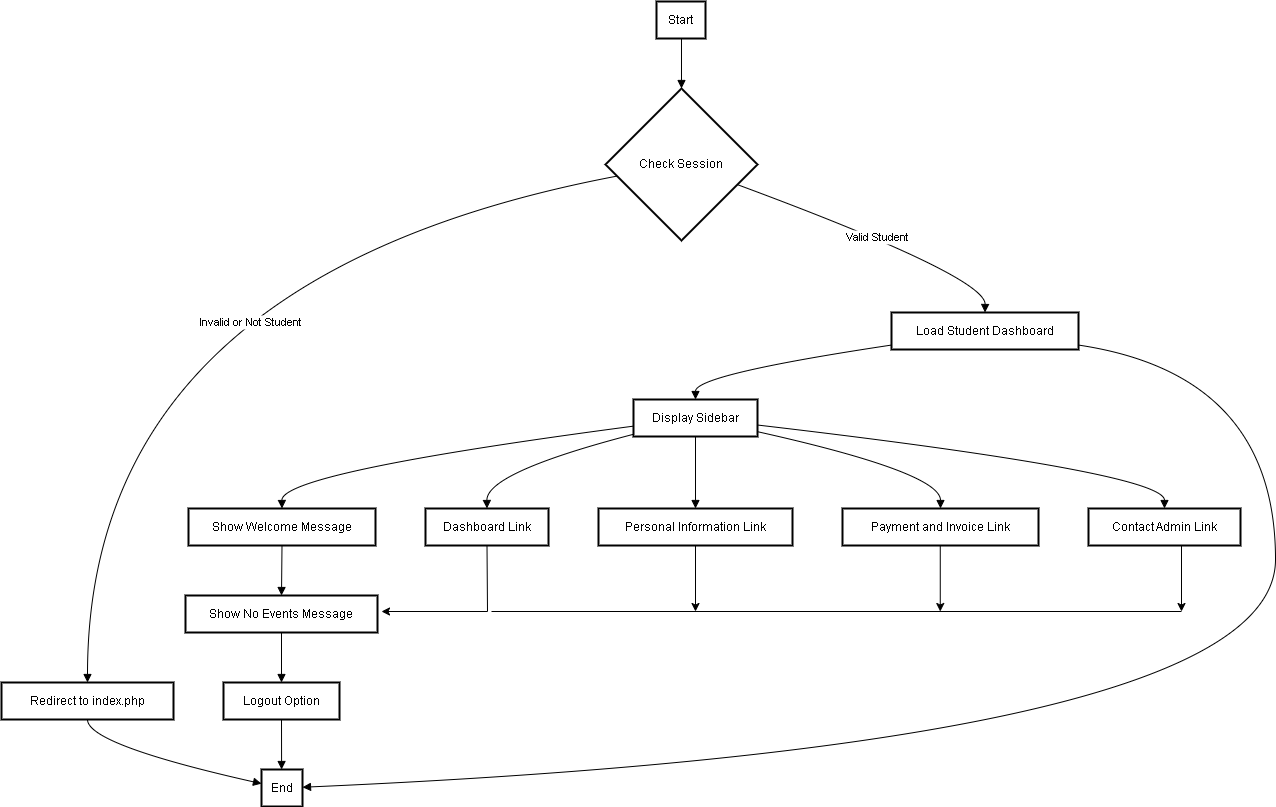

The diagram above was exported from draw.io. Its source (the exported page's mxGraphModel, read from the mxfile embedded in the PNG):
<mxGraphModel dx="1434" dy="752" grid="1" gridSize="10" guides="1" tooltips="1" connect="1" arrows="1" fold="1" page="1" pageScale="1" pageWidth="850" pageHeight="1100" math="0" shadow="0">
  <root>
    <mxCell id="0" />
    <mxCell id="1" parent="0" />
    <mxCell id="jR54kwiIPZkIkS7GR_6o-20" value="Start" style="whiteSpace=wrap;strokeWidth=2;" vertex="1" parent="1">
      <mxGeometry x="675" y="210" width="49" height="37" as="geometry" />
    </mxCell>
    <mxCell id="jR54kwiIPZkIkS7GR_6o-21" value="Check Session" style="rhombus;strokeWidth=2;whiteSpace=wrap;" vertex="1" parent="1">
      <mxGeometry x="624" y="297" width="152" height="152" as="geometry" />
    </mxCell>
    <mxCell id="jR54kwiIPZkIkS7GR_6o-22" value="Redirect to index.php" style="whiteSpace=wrap;strokeWidth=2;" vertex="1" parent="1">
      <mxGeometry x="20" y="891" width="172" height="37" as="geometry" />
    </mxCell>
    <mxCell id="jR54kwiIPZkIkS7GR_6o-23" value="Load Student Dashboard" style="whiteSpace=wrap;strokeWidth=2;" vertex="1" parent="1">
      <mxGeometry x="910" y="521" width="187" height="37" as="geometry" />
    </mxCell>
    <mxCell id="jR54kwiIPZkIkS7GR_6o-24" value="Display Sidebar" style="whiteSpace=wrap;strokeWidth=2;" vertex="1" parent="1">
      <mxGeometry x="652" y="608" width="124" height="37" as="geometry" />
    </mxCell>
    <mxCell id="jR54kwiIPZkIkS7GR_6o-25" value="Show Welcome Message" style="whiteSpace=wrap;strokeWidth=2;" vertex="1" parent="1">
      <mxGeometry x="207" y="717" width="187" height="37" as="geometry" />
    </mxCell>
    <mxCell id="jR54kwiIPZkIkS7GR_6o-26" value="Show No Events Message" style="whiteSpace=wrap;strokeWidth=2;" vertex="1" parent="1">
      <mxGeometry x="204" y="804" width="192" height="37" as="geometry" />
    </mxCell>
    <mxCell id="jR54kwiIPZkIkS7GR_6o-27" value="Logout Option" style="whiteSpace=wrap;strokeWidth=2;" vertex="1" parent="1">
      <mxGeometry x="242" y="891" width="116" height="37" as="geometry" />
    </mxCell>
    <mxCell id="jR54kwiIPZkIkS7GR_6o-28" value="Dashboard Link" style="whiteSpace=wrap;strokeWidth=2;" vertex="1" parent="1">
      <mxGeometry x="444" y="717" width="123" height="37" as="geometry" />
    </mxCell>
    <mxCell id="jR54kwiIPZkIkS7GR_6o-29" value="Personal Information Link" style="whiteSpace=wrap;strokeWidth=2;" vertex="1" parent="1">
      <mxGeometry x="617" y="717" width="194" height="37" as="geometry" />
    </mxCell>
    <mxCell id="jR54kwiIPZkIkS7GR_6o-30" value="Payment and Invoice Link" style="whiteSpace=wrap;strokeWidth=2;" vertex="1" parent="1">
      <mxGeometry x="861" y="717" width="196" height="37" as="geometry" />
    </mxCell>
    <mxCell id="jR54kwiIPZkIkS7GR_6o-31" value="Contact Admin Link" style="whiteSpace=wrap;strokeWidth=2;" vertex="1" parent="1">
      <mxGeometry x="1107" y="717" width="152" height="37" as="geometry" />
    </mxCell>
    <mxCell id="jR54kwiIPZkIkS7GR_6o-32" value="End" style="whiteSpace=wrap;strokeWidth=2;" vertex="1" parent="1">
      <mxGeometry x="280" y="978" width="41" height="37" as="geometry" />
    </mxCell>
    <mxCell id="jR54kwiIPZkIkS7GR_6o-33" value="" style="curved=1;startArrow=none;endArrow=block;exitX=0.51;exitY=1;entryX=0.5;entryY=0;rounded=0;" edge="1" parent="1" source="jR54kwiIPZkIkS7GR_6o-20" target="jR54kwiIPZkIkS7GR_6o-21">
      <mxGeometry relative="1" as="geometry">
        <Array as="points" />
      </mxGeometry>
    </mxCell>
    <mxCell id="jR54kwiIPZkIkS7GR_6o-34" value="Invalid or Not Student" style="curved=1;startArrow=none;endArrow=block;exitX=0;exitY=0.59;entryX=0.5;entryY=0;rounded=0;" edge="1" parent="1" source="jR54kwiIPZkIkS7GR_6o-21" target="jR54kwiIPZkIkS7GR_6o-22">
      <mxGeometry x="-0.1825" y="75" relative="1" as="geometry">
        <Array as="points">
          <mxPoint x="106" y="485" />
        </Array>
        <mxPoint as="offset" />
      </mxGeometry>
    </mxCell>
    <mxCell id="jR54kwiIPZkIkS7GR_6o-35" value="Valid Student" style="curved=1;startArrow=none;endArrow=block;exitX=1;exitY=0.68;entryX=0.5;entryY=0;rounded=0;" edge="1" parent="1" source="jR54kwiIPZkIkS7GR_6o-21" target="jR54kwiIPZkIkS7GR_6o-23">
      <mxGeometry relative="1" as="geometry">
        <Array as="points">
          <mxPoint x="1004" y="485" />
        </Array>
      </mxGeometry>
    </mxCell>
    <mxCell id="jR54kwiIPZkIkS7GR_6o-36" value="" style="curved=1;startArrow=none;endArrow=block;exitX=0;exitY=0.88;entryX=0.5;entryY=0;rounded=0;" edge="1" parent="1" source="jR54kwiIPZkIkS7GR_6o-23" target="jR54kwiIPZkIkS7GR_6o-24">
      <mxGeometry relative="1" as="geometry">
        <Array as="points">
          <mxPoint x="714" y="583" />
        </Array>
      </mxGeometry>
    </mxCell>
    <mxCell id="jR54kwiIPZkIkS7GR_6o-37" value="" style="curved=1;startArrow=none;endArrow=block;exitX=0;exitY=0.72;entryX=0.5;entryY=0;rounded=0;" edge="1" parent="1" source="jR54kwiIPZkIkS7GR_6o-24" target="jR54kwiIPZkIkS7GR_6o-25">
      <mxGeometry relative="1" as="geometry">
        <Array as="points">
          <mxPoint x="300" y="681" />
        </Array>
      </mxGeometry>
    </mxCell>
    <mxCell id="jR54kwiIPZkIkS7GR_6o-38" value="" style="curved=1;startArrow=none;endArrow=block;exitX=0.5;exitY=1;entryX=0.5;entryY=0;rounded=0;" edge="1" parent="1" source="jR54kwiIPZkIkS7GR_6o-25" target="jR54kwiIPZkIkS7GR_6o-26">
      <mxGeometry relative="1" as="geometry">
        <Array as="points" />
      </mxGeometry>
    </mxCell>
    <mxCell id="jR54kwiIPZkIkS7GR_6o-39" value="" style="curved=1;startArrow=none;endArrow=block;exitX=0.5;exitY=1;entryX=0.5;entryY=0;rounded=0;" edge="1" parent="1" source="jR54kwiIPZkIkS7GR_6o-26" target="jR54kwiIPZkIkS7GR_6o-27">
      <mxGeometry relative="1" as="geometry">
        <Array as="points" />
      </mxGeometry>
    </mxCell>
    <mxCell id="jR54kwiIPZkIkS7GR_6o-40" value="" style="curved=1;startArrow=none;endArrow=block;exitX=0;exitY=0.94;entryX=0.5;entryY=0;rounded=0;" edge="1" parent="1" source="jR54kwiIPZkIkS7GR_6o-24" target="jR54kwiIPZkIkS7GR_6o-28">
      <mxGeometry relative="1" as="geometry">
        <Array as="points">
          <mxPoint x="505" y="681" />
        </Array>
      </mxGeometry>
    </mxCell>
    <mxCell id="jR54kwiIPZkIkS7GR_6o-41" value="" style="curved=1;startArrow=none;endArrow=block;exitX=0.5;exitY=1;entryX=0.5;entryY=0;rounded=0;" edge="1" parent="1" source="jR54kwiIPZkIkS7GR_6o-24" target="jR54kwiIPZkIkS7GR_6o-29">
      <mxGeometry relative="1" as="geometry">
        <Array as="points" />
      </mxGeometry>
    </mxCell>
    <mxCell id="jR54kwiIPZkIkS7GR_6o-42" value="" style="curved=1;startArrow=none;endArrow=block;exitX=1;exitY=0.87;entryX=0.5;entryY=0;rounded=0;" edge="1" parent="1" source="jR54kwiIPZkIkS7GR_6o-24" target="jR54kwiIPZkIkS7GR_6o-30">
      <mxGeometry relative="1" as="geometry">
        <Array as="points">
          <mxPoint x="959" y="681" />
        </Array>
      </mxGeometry>
    </mxCell>
    <mxCell id="jR54kwiIPZkIkS7GR_6o-43" value="" style="curved=1;startArrow=none;endArrow=block;exitX=1;exitY=0.69;entryX=0.5;entryY=0;rounded=0;" edge="1" parent="1" source="jR54kwiIPZkIkS7GR_6o-24" target="jR54kwiIPZkIkS7GR_6o-31">
      <mxGeometry relative="1" as="geometry">
        <Array as="points">
          <mxPoint x="1183" y="681" />
        </Array>
      </mxGeometry>
    </mxCell>
    <mxCell id="jR54kwiIPZkIkS7GR_6o-44" value="" style="curved=1;startArrow=none;endArrow=block;exitX=0.5;exitY=1;entryX=-0.01;entryY=0.38;rounded=0;" edge="1" parent="1" source="jR54kwiIPZkIkS7GR_6o-22" target="jR54kwiIPZkIkS7GR_6o-32">
      <mxGeometry relative="1" as="geometry">
        <Array as="points">
          <mxPoint x="106" y="953" />
        </Array>
      </mxGeometry>
    </mxCell>
    <mxCell id="jR54kwiIPZkIkS7GR_6o-45" value="" style="curved=1;startArrow=none;endArrow=block;exitX=1;exitY=0.88;entryX=0.99;entryY=0.48;rounded=0;" edge="1" parent="1" source="jR54kwiIPZkIkS7GR_6o-23" target="jR54kwiIPZkIkS7GR_6o-32">
      <mxGeometry relative="1" as="geometry">
        <Array as="points">
          <mxPoint x="1294" y="583" />
          <mxPoint x="1294" y="953" />
        </Array>
      </mxGeometry>
    </mxCell>
    <mxCell id="jR54kwiIPZkIkS7GR_6o-46" value="" style="curved=1;startArrow=none;endArrow=block;exitX=0.5;exitY=1;entryX=0.49;entryY=0;rounded=0;" edge="1" parent="1" source="jR54kwiIPZkIkS7GR_6o-27" target="jR54kwiIPZkIkS7GR_6o-32">
      <mxGeometry relative="1" as="geometry">
        <Array as="points" />
      </mxGeometry>
    </mxCell>
    <mxCell id="jR54kwiIPZkIkS7GR_6o-47" value="" style="endArrow=classic;html=1;rounded=0;exitX=0.5;exitY=1;exitDx=0;exitDy=0;" edge="1" parent="1" source="jR54kwiIPZkIkS7GR_6o-28">
      <mxGeometry width="50" height="50" relative="1" as="geometry">
        <mxPoint x="640" y="700" as="sourcePoint" />
        <mxPoint x="400" y="820" as="targetPoint" />
        <Array as="points">
          <mxPoint x="506" y="820" />
        </Array>
      </mxGeometry>
    </mxCell>
    <mxCell id="jR54kwiIPZkIkS7GR_6o-48" value="" style="endArrow=none;html=1;rounded=0;" edge="1" parent="1">
      <mxGeometry width="50" height="50" relative="1" as="geometry">
        <mxPoint x="510" y="820" as="sourcePoint" />
        <mxPoint x="1200" y="820" as="targetPoint" />
      </mxGeometry>
    </mxCell>
    <mxCell id="jR54kwiIPZkIkS7GR_6o-49" value="" style="endArrow=classic;html=1;rounded=0;exitX=0.5;exitY=1;exitDx=0;exitDy=0;" edge="1" parent="1" source="jR54kwiIPZkIkS7GR_6o-29">
      <mxGeometry width="50" height="50" relative="1" as="geometry">
        <mxPoint x="640" y="700" as="sourcePoint" />
        <mxPoint x="714" y="820" as="targetPoint" />
      </mxGeometry>
    </mxCell>
    <mxCell id="jR54kwiIPZkIkS7GR_6o-50" value="" style="endArrow=classic;html=1;rounded=0;exitX=0.5;exitY=1;exitDx=0;exitDy=0;" edge="1" parent="1">
      <mxGeometry width="50" height="50" relative="1" as="geometry">
        <mxPoint x="958.76" y="754" as="sourcePoint" />
        <mxPoint x="958.76" y="820" as="targetPoint" />
      </mxGeometry>
    </mxCell>
    <mxCell id="jR54kwiIPZkIkS7GR_6o-51" value="" style="endArrow=classic;html=1;rounded=0;exitX=0.5;exitY=1;exitDx=0;exitDy=0;" edge="1" parent="1">
      <mxGeometry width="50" height="50" relative="1" as="geometry">
        <mxPoint x="1200" y="754" as="sourcePoint" />
        <mxPoint x="1200" y="820" as="targetPoint" />
      </mxGeometry>
    </mxCell>
  </root>
</mxGraphModel>